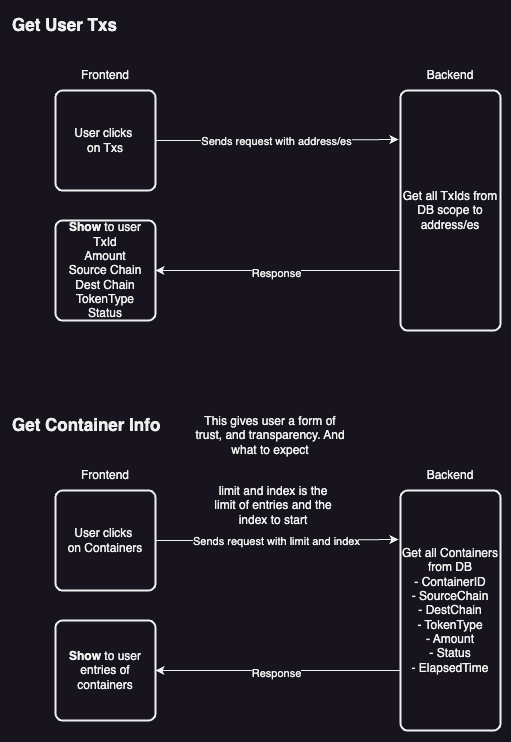

The diagram above was exported from draw.io. Its source (the exported page's mxGraphModel, read from the mxfile embedded in the PNG):
<mxGraphModel dx="1948" dy="1314" grid="1" gridSize="10" guides="1" tooltips="1" connect="1" arrows="1" fold="1" page="1" pageScale="1" pageWidth="850" pageHeight="1100" math="0" shadow="0">
  <root>
    <mxCell id="0" />
    <mxCell id="1" parent="0" />
    <mxCell id="2" value="Get User Txs" style="text;html=1;align=left;verticalAlign=middle;whiteSpace=wrap;rounded=0;fontStyle=1;fontSize=17;" vertex="1" parent="1">
      <mxGeometry x="130" y="4030" width="140" height="30" as="geometry" />
    </mxCell>
    <mxCell id="3" style="edgeStyle=orthogonalEdgeStyle;rounded=0;orthogonalLoop=1;jettySize=auto;html=1;entryX=-0.02;entryY=0.204;entryDx=0;entryDy=0;entryPerimeter=0;exitX=1;exitY=0.5;exitDx=0;exitDy=0;" edge="1" source="5" target="9" parent="1">
      <mxGeometry relative="1" as="geometry">
        <mxPoint x="280" y="4120" as="sourcePoint" />
        <mxPoint x="525" y="4190" as="targetPoint" />
      </mxGeometry>
    </mxCell>
    <mxCell id="4" value="Sends request with address/es" style="edgeLabel;html=1;align=center;verticalAlign=middle;resizable=0;points=[];" vertex="1" connectable="0" parent="3">
      <mxGeometry x="-0.0939" relative="1" as="geometry">
        <mxPoint x="9" as="offset" />
      </mxGeometry>
    </mxCell>
    <mxCell id="5" value="User clicks&amp;nbsp;&lt;div&gt;on Txs&lt;/div&gt;" style="rounded=1;whiteSpace=wrap;html=1;absoluteArcSize=1;arcSize=14;strokeWidth=2;" vertex="1" parent="1">
      <mxGeometry x="175" y="4110" width="100" height="100" as="geometry" />
    </mxCell>
    <mxCell id="6" value="Frontend" style="text;html=1;align=center;verticalAlign=middle;whiteSpace=wrap;rounded=0;" vertex="1" parent="1">
      <mxGeometry x="195" y="4080" width="60" height="30" as="geometry" />
    </mxCell>
    <mxCell id="7" style="edgeStyle=orthogonalEdgeStyle;rounded=0;orthogonalLoop=1;jettySize=auto;html=1;entryX=1;entryY=0.5;entryDx=0;entryDy=0;exitX=0;exitY=0.75;exitDx=0;exitDy=0;" edge="1" source="9" target="11" parent="1">
      <mxGeometry relative="1" as="geometry">
        <mxPoint x="490" y="4290" as="sourcePoint" />
        <mxPoint x="275" y="4360" as="targetPoint" />
      </mxGeometry>
    </mxCell>
    <mxCell id="8" value="Response" style="edgeLabel;html=1;align=center;verticalAlign=middle;resizable=0;points=[];" vertex="1" connectable="0" parent="7">
      <mxGeometry x="0.0122" y="2" relative="1" as="geometry">
        <mxPoint as="offset" />
      </mxGeometry>
    </mxCell>
    <mxCell id="9" value="Get all TxIds from DB scope to address/es" style="rounded=1;whiteSpace=wrap;html=1;absoluteArcSize=1;arcSize=14;strokeWidth=2;" vertex="1" parent="1">
      <mxGeometry x="520" y="4110" width="100" height="240" as="geometry" />
    </mxCell>
    <mxCell id="10" value="Backend" style="text;html=1;align=center;verticalAlign=middle;whiteSpace=wrap;rounded=0;" vertex="1" parent="1">
      <mxGeometry x="540" y="4080" width="60" height="30" as="geometry" />
    </mxCell>
    <mxCell id="11" value="&lt;b&gt;Show&lt;/b&gt; to user&lt;div&gt;TxId&lt;/div&gt;&lt;div&gt;Amount&lt;/div&gt;&lt;div&gt;Source Chain&lt;/div&gt;&lt;div&gt;Dest Chain&lt;/div&gt;&lt;div&gt;TokenType&lt;/div&gt;&lt;div&gt;Status&lt;/div&gt;" style="rounded=1;whiteSpace=wrap;html=1;absoluteArcSize=1;arcSize=14;strokeWidth=2;" vertex="1" parent="1">
      <mxGeometry x="175" y="4240" width="100" height="100" as="geometry" />
    </mxCell>
    <mxCell id="12" value="Get Container Info" style="text;html=1;align=left;verticalAlign=middle;whiteSpace=wrap;rounded=0;fontStyle=1;fontSize=17;" vertex="1" parent="1">
      <mxGeometry x="130" y="4430" width="190" height="30" as="geometry" />
    </mxCell>
    <mxCell id="13" style="edgeStyle=orthogonalEdgeStyle;rounded=0;orthogonalLoop=1;jettySize=auto;html=1;entryX=-0.02;entryY=0.204;entryDx=0;entryDy=0;entryPerimeter=0;exitX=1;exitY=0.5;exitDx=0;exitDy=0;" edge="1" source="15" target="19" parent="1">
      <mxGeometry relative="1" as="geometry">
        <mxPoint x="280" y="4520" as="sourcePoint" />
        <mxPoint x="525" y="4590" as="targetPoint" />
      </mxGeometry>
    </mxCell>
    <mxCell id="14" value="Sends request with limit and index" style="edgeLabel;html=1;align=center;verticalAlign=middle;resizable=0;points=[];" vertex="1" connectable="0" parent="13">
      <mxGeometry x="-0.0939" relative="1" as="geometry">
        <mxPoint x="9" as="offset" />
      </mxGeometry>
    </mxCell>
    <mxCell id="15" value="User clicks&amp;nbsp;&lt;div&gt;on Containers&lt;/div&gt;" style="rounded=1;whiteSpace=wrap;html=1;absoluteArcSize=1;arcSize=14;strokeWidth=2;" vertex="1" parent="1">
      <mxGeometry x="175" y="4510" width="100" height="100" as="geometry" />
    </mxCell>
    <mxCell id="16" value="Frontend" style="text;html=1;align=center;verticalAlign=middle;whiteSpace=wrap;rounded=0;" vertex="1" parent="1">
      <mxGeometry x="195" y="4480" width="60" height="30" as="geometry" />
    </mxCell>
    <mxCell id="17" style="edgeStyle=orthogonalEdgeStyle;rounded=0;orthogonalLoop=1;jettySize=auto;html=1;entryX=1;entryY=0.5;entryDx=0;entryDy=0;exitX=0;exitY=0.75;exitDx=0;exitDy=0;" edge="1" source="19" target="21" parent="1">
      <mxGeometry relative="1" as="geometry">
        <mxPoint x="490" y="4690" as="sourcePoint" />
        <mxPoint x="275" y="4760" as="targetPoint" />
      </mxGeometry>
    </mxCell>
    <mxCell id="18" value="Response" style="edgeLabel;html=1;align=center;verticalAlign=middle;resizable=0;points=[];" vertex="1" connectable="0" parent="17">
      <mxGeometry x="0.0122" y="2" relative="1" as="geometry">
        <mxPoint as="offset" />
      </mxGeometry>
    </mxCell>
    <mxCell id="19" value="Get all Containers from DB&lt;div&gt;- ContainerID&lt;/div&gt;&lt;div&gt;- SourceChain&lt;/div&gt;&lt;div&gt;- DestChain&lt;/div&gt;&lt;div&gt;- TokenType&lt;/div&gt;&lt;div&gt;- Amount&lt;/div&gt;&lt;div&gt;- Status&lt;/div&gt;&lt;div&gt;- ElapsedTime&lt;/div&gt;" style="rounded=1;whiteSpace=wrap;html=1;absoluteArcSize=1;arcSize=14;strokeWidth=2;" vertex="1" parent="1">
      <mxGeometry x="520" y="4510" width="100" height="240" as="geometry" />
    </mxCell>
    <mxCell id="20" value="Backend" style="text;html=1;align=center;verticalAlign=middle;whiteSpace=wrap;rounded=0;" vertex="1" parent="1">
      <mxGeometry x="540" y="4480" width="60" height="30" as="geometry" />
    </mxCell>
    <mxCell id="21" value="&lt;b&gt;Show&lt;/b&gt; to user&lt;div&gt;entries of containers&lt;/div&gt;" style="rounded=1;whiteSpace=wrap;html=1;absoluteArcSize=1;arcSize=14;strokeWidth=2;" vertex="1" parent="1">
      <mxGeometry x="175" y="4640" width="100" height="100" as="geometry" />
    </mxCell>
    <mxCell id="22" value="limit and index is the limit of entries and the index to start" style="text;html=1;align=center;verticalAlign=middle;whiteSpace=wrap;rounded=0;" vertex="1" parent="1">
      <mxGeometry x="327.5" y="4510" width="130" height="30" as="geometry" />
    </mxCell>
    <mxCell id="23" value="This gives user a form of trust, and transparency. And what to expect" style="text;html=1;align=center;verticalAlign=middle;whiteSpace=wrap;rounded=0;" vertex="1" parent="1">
      <mxGeometry x="310" y="4430" width="160" height="50" as="geometry" />
    </mxCell>
  </root>
</mxGraphModel>